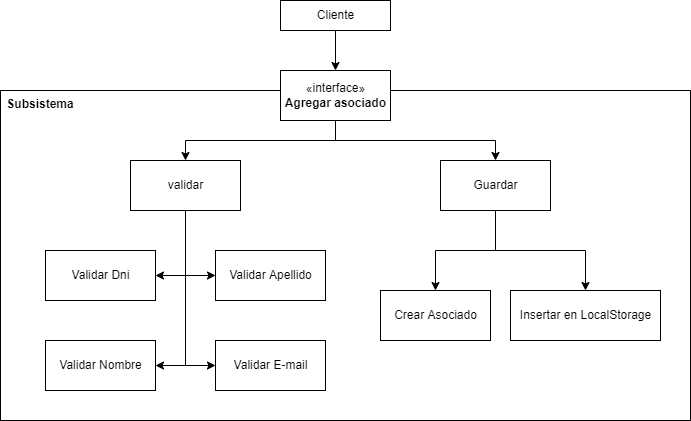

The diagram above was exported from draw.io. Its source (the exported page's mxGraphModel, read from the mxfile embedded in the PNG):
<mxGraphModel dx="1067" dy="452" grid="1" gridSize="10" guides="1" tooltips="1" connect="1" arrows="1" fold="1" page="1" pageScale="1" pageWidth="827" pageHeight="1169" math="0" shadow="0">
  <root>
    <mxCell id="WIyWlLk6GJQsqaUBKTNV-0" />
    <mxCell id="WIyWlLk6GJQsqaUBKTNV-1" parent="WIyWlLk6GJQsqaUBKTNV-0" />
    <mxCell id="UHv9OokEfzjDOyLlwVTk-3" value="" style="html=1;" vertex="1" parent="WIyWlLk6GJQsqaUBKTNV-1">
      <mxGeometry x="70" y="210" width="690" height="330" as="geometry" />
    </mxCell>
    <mxCell id="UHv9OokEfzjDOyLlwVTk-25" style="edgeStyle=orthogonalEdgeStyle;rounded=0;orthogonalLoop=1;jettySize=auto;html=1;entryX=0.5;entryY=0;entryDx=0;entryDy=0;" edge="1" parent="WIyWlLk6GJQsqaUBKTNV-1" source="UHv9OokEfzjDOyLlwVTk-0" target="UHv9OokEfzjDOyLlwVTk-2">
      <mxGeometry relative="1" as="geometry" />
    </mxCell>
    <mxCell id="UHv9OokEfzjDOyLlwVTk-0" value="Cliente" style="html=1;" vertex="1" parent="WIyWlLk6GJQsqaUBKTNV-1">
      <mxGeometry x="350" y="120" width="110" height="30" as="geometry" />
    </mxCell>
    <mxCell id="UHv9OokEfzjDOyLlwVTk-1" style="edgeStyle=orthogonalEdgeStyle;rounded=0;orthogonalLoop=1;jettySize=auto;html=1;exitX=0.5;exitY=1;exitDx=0;exitDy=0;" edge="1" parent="WIyWlLk6GJQsqaUBKTNV-1" source="UHv9OokEfzjDOyLlwVTk-0" target="UHv9OokEfzjDOyLlwVTk-0">
      <mxGeometry relative="1" as="geometry" />
    </mxCell>
    <mxCell id="UHv9OokEfzjDOyLlwVTk-11" style="edgeStyle=orthogonalEdgeStyle;rounded=0;orthogonalLoop=1;jettySize=auto;html=1;" edge="1" parent="WIyWlLk6GJQsqaUBKTNV-1" source="UHv9OokEfzjDOyLlwVTk-2" target="UHv9OokEfzjDOyLlwVTk-7">
      <mxGeometry relative="1" as="geometry">
        <Array as="points">
          <mxPoint x="405" y="260" />
          <mxPoint x="255" y="260" />
        </Array>
      </mxGeometry>
    </mxCell>
    <mxCell id="UHv9OokEfzjDOyLlwVTk-12" style="edgeStyle=orthogonalEdgeStyle;rounded=0;orthogonalLoop=1;jettySize=auto;html=1;entryX=0.5;entryY=0;entryDx=0;entryDy=0;" edge="1" parent="WIyWlLk6GJQsqaUBKTNV-1" source="UHv9OokEfzjDOyLlwVTk-2" target="UHv9OokEfzjDOyLlwVTk-10">
      <mxGeometry relative="1" as="geometry">
        <Array as="points">
          <mxPoint x="405" y="260" />
          <mxPoint x="565" y="260" />
        </Array>
      </mxGeometry>
    </mxCell>
    <mxCell id="UHv9OokEfzjDOyLlwVTk-2" value="«interface»&lt;br&gt;&lt;b&gt;Agregar asociado&lt;/b&gt;" style="html=1;" vertex="1" parent="WIyWlLk6GJQsqaUBKTNV-1">
      <mxGeometry x="350" y="190" width="110" height="50" as="geometry" />
    </mxCell>
    <mxCell id="UHv9OokEfzjDOyLlwVTk-6" value="Subsistema" style="text;align=center;fontStyle=1;verticalAlign=middle;spacingLeft=3;spacingRight=3;strokeColor=none;rotatable=0;points=[[0,0.5],[1,0.5]];portConstraint=eastwest;" vertex="1" parent="WIyWlLk6GJQsqaUBKTNV-1">
      <mxGeometry x="70" y="210" width="80" height="26" as="geometry" />
    </mxCell>
    <mxCell id="UHv9OokEfzjDOyLlwVTk-21" style="edgeStyle=orthogonalEdgeStyle;rounded=0;orthogonalLoop=1;jettySize=auto;html=1;exitX=0.5;exitY=1;exitDx=0;exitDy=0;entryX=1;entryY=0.5;entryDx=0;entryDy=0;" edge="1" parent="WIyWlLk6GJQsqaUBKTNV-1" source="UHv9OokEfzjDOyLlwVTk-7" target="UHv9OokEfzjDOyLlwVTk-20">
      <mxGeometry relative="1" as="geometry" />
    </mxCell>
    <mxCell id="UHv9OokEfzjDOyLlwVTk-22" style="edgeStyle=orthogonalEdgeStyle;rounded=0;orthogonalLoop=1;jettySize=auto;html=1;entryX=0;entryY=0.5;entryDx=0;entryDy=0;" edge="1" parent="WIyWlLk6GJQsqaUBKTNV-1" source="UHv9OokEfzjDOyLlwVTk-7" target="UHv9OokEfzjDOyLlwVTk-19">
      <mxGeometry relative="1" as="geometry" />
    </mxCell>
    <mxCell id="UHv9OokEfzjDOyLlwVTk-23" style="edgeStyle=orthogonalEdgeStyle;rounded=0;orthogonalLoop=1;jettySize=auto;html=1;entryX=1;entryY=0.5;entryDx=0;entryDy=0;" edge="1" parent="WIyWlLk6GJQsqaUBKTNV-1" source="UHv9OokEfzjDOyLlwVTk-7" target="UHv9OokEfzjDOyLlwVTk-14">
      <mxGeometry relative="1" as="geometry" />
    </mxCell>
    <mxCell id="UHv9OokEfzjDOyLlwVTk-24" style="edgeStyle=orthogonalEdgeStyle;rounded=0;orthogonalLoop=1;jettySize=auto;html=1;entryX=0;entryY=0.5;entryDx=0;entryDy=0;" edge="1" parent="WIyWlLk6GJQsqaUBKTNV-1" source="UHv9OokEfzjDOyLlwVTk-7" target="UHv9OokEfzjDOyLlwVTk-16">
      <mxGeometry relative="1" as="geometry" />
    </mxCell>
    <mxCell id="UHv9OokEfzjDOyLlwVTk-7" value="validar" style="html=1;" vertex="1" parent="WIyWlLk6GJQsqaUBKTNV-1">
      <mxGeometry x="200" y="280" width="110" height="50" as="geometry" />
    </mxCell>
    <mxCell id="UHv9OokEfzjDOyLlwVTk-27" value="" style="edgeStyle=orthogonalEdgeStyle;rounded=0;orthogonalLoop=1;jettySize=auto;html=1;" edge="1" parent="WIyWlLk6GJQsqaUBKTNV-1" source="UHv9OokEfzjDOyLlwVTk-10" target="UHv9OokEfzjDOyLlwVTk-26">
      <mxGeometry relative="1" as="geometry" />
    </mxCell>
    <mxCell id="UHv9OokEfzjDOyLlwVTk-29" style="edgeStyle=orthogonalEdgeStyle;rounded=0;orthogonalLoop=1;jettySize=auto;html=1;" edge="1" parent="WIyWlLk6GJQsqaUBKTNV-1" source="UHv9OokEfzjDOyLlwVTk-10" target="UHv9OokEfzjDOyLlwVTk-28">
      <mxGeometry relative="1" as="geometry" />
    </mxCell>
    <mxCell id="UHv9OokEfzjDOyLlwVTk-10" value="Guardar" style="html=1;" vertex="1" parent="WIyWlLk6GJQsqaUBKTNV-1">
      <mxGeometry x="510" y="280" width="110" height="50" as="geometry" />
    </mxCell>
    <mxCell id="UHv9OokEfzjDOyLlwVTk-14" value="Validar Nombre" style="html=1;" vertex="1" parent="WIyWlLk6GJQsqaUBKTNV-1">
      <mxGeometry x="115" y="460" width="110" height="50" as="geometry" />
    </mxCell>
    <mxCell id="UHv9OokEfzjDOyLlwVTk-16" value="Validar E-mail" style="html=1;" vertex="1" parent="WIyWlLk6GJQsqaUBKTNV-1">
      <mxGeometry x="285" y="460" width="110" height="50" as="geometry" />
    </mxCell>
    <mxCell id="UHv9OokEfzjDOyLlwVTk-19" value="Validar Apellido" style="html=1;" vertex="1" parent="WIyWlLk6GJQsqaUBKTNV-1">
      <mxGeometry x="285" y="370" width="110" height="50" as="geometry" />
    </mxCell>
    <mxCell id="UHv9OokEfzjDOyLlwVTk-20" value="Validar Dni" style="html=1;" vertex="1" parent="WIyWlLk6GJQsqaUBKTNV-1">
      <mxGeometry x="115" y="370" width="110" height="50" as="geometry" />
    </mxCell>
    <mxCell id="UHv9OokEfzjDOyLlwVTk-26" value="Crear Asociado" style="html=1;" vertex="1" parent="WIyWlLk6GJQsqaUBKTNV-1">
      <mxGeometry x="450" y="410" width="110" height="50" as="geometry" />
    </mxCell>
    <mxCell id="UHv9OokEfzjDOyLlwVTk-28" value="Insertar en LocalStorage" style="html=1;" vertex="1" parent="WIyWlLk6GJQsqaUBKTNV-1">
      <mxGeometry x="580" y="410" width="150" height="50" as="geometry" />
    </mxCell>
  </root>
</mxGraphModel>